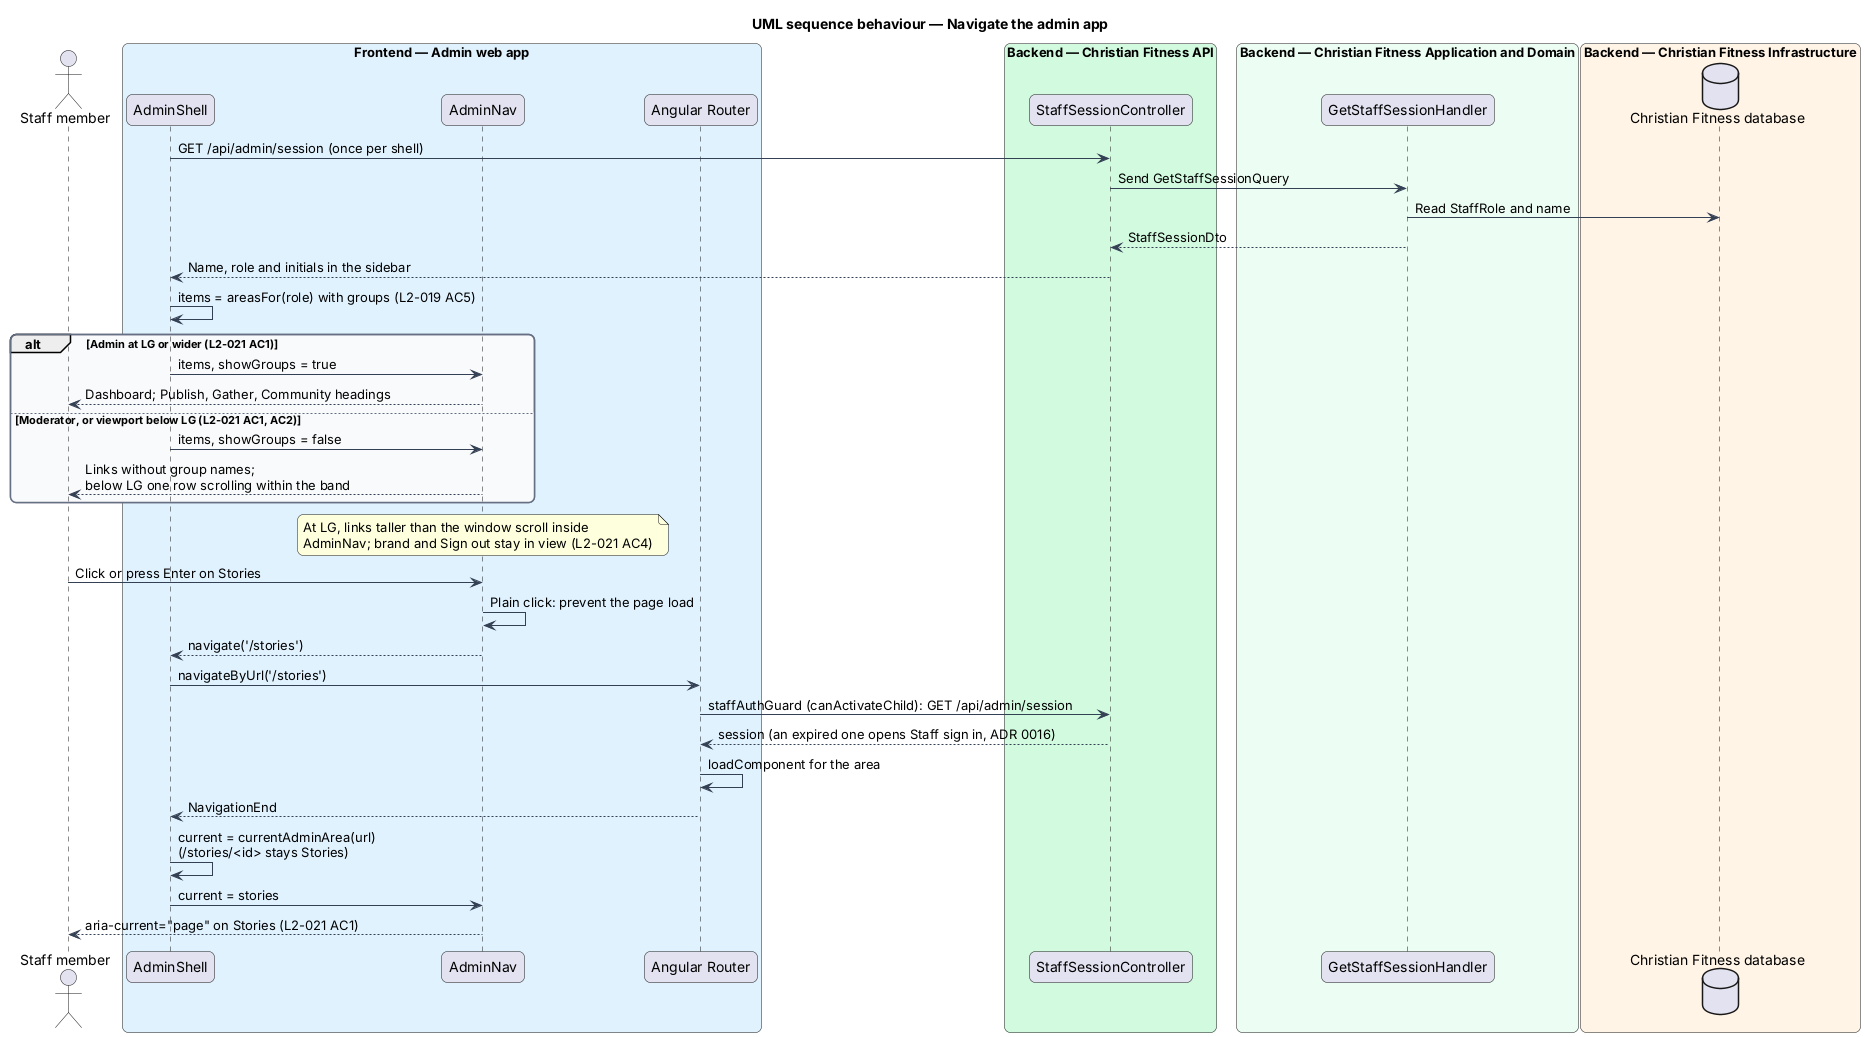

The diagram above was rendered by PlantUML. Its source (embedded in the PNG):
@startuml
title UML sequence behaviour — Navigate the admin app
skinparam backgroundColor #FFFFFF
skinparam shadowing false
skinparam roundcorner 12
skinparam defaultFontName Arial
skinparam ArrowColor #344054
skinparam rectangle {
  BorderColor #344054
  FontColor #101828
}
skinparam package {
  BorderColor #667085
  FontColor #101828
  BackgroundColor #F9FAFB
}
actor "Staff member" as actor
box "Frontend — Admin web app" #E0F2FE
  participant "AdminShell" as shell
  participant "AdminNav" as nav
  participant "Angular Router" as router
end box
box "Backend — Christian Fitness API" #D1FADF
  participant "StaffSessionController" as ctrl
end box
box "Backend — Christian Fitness Application and Domain" #ECFDF3
  participant "GetStaffSessionHandler" as handler
end box
box "Backend — Christian Fitness Infrastructure" #FFF4E5
  database "Christian Fitness database" as db
end box
shell -> ctrl : GET /api/admin/session (once per shell)
ctrl -> handler : Send GetStaffSessionQuery
handler -> db : Read StaffRole and name
handler --> ctrl : StaffSessionDto
ctrl --> shell : Name, role and initials in the sidebar
shell -> shell : items = areasFor(role) with groups (L2-019 AC5)
alt Admin at LG or wider (L2-021 AC1)
  shell -> nav : items, showGroups = true
  nav --> actor : Dashboard; Publish, Gather, Community headings
else Moderator, or viewport below LG (L2-021 AC1, AC2)
  shell -> nav : items, showGroups = false
  nav --> actor : Links without group names;\nbelow LG one row scrolling within the band
end
note over nav : At LG, links taller than the window scroll inside\nAdminNav; brand and Sign out stay in view (L2-021 AC4)
actor -> nav : Click or press Enter on Stories
nav -> nav : Plain click: prevent the page load
nav --> shell : navigate('/stories')
shell -> router : navigateByUrl('/stories')
router -> ctrl : staffAuthGuard (canActivateChild): GET /api/admin/session
ctrl --> router : session (an expired one opens Staff sign in, ADR 0016)
router -> router : loadComponent for the area
router --> shell : NavigationEnd
shell -> shell : current = currentAdminArea(url)\n(/stories/<id> stays Stories)
shell -> nav : current = stories
nav --> actor : aria-current="page" on Stories (L2-021 AC1)
@enduml